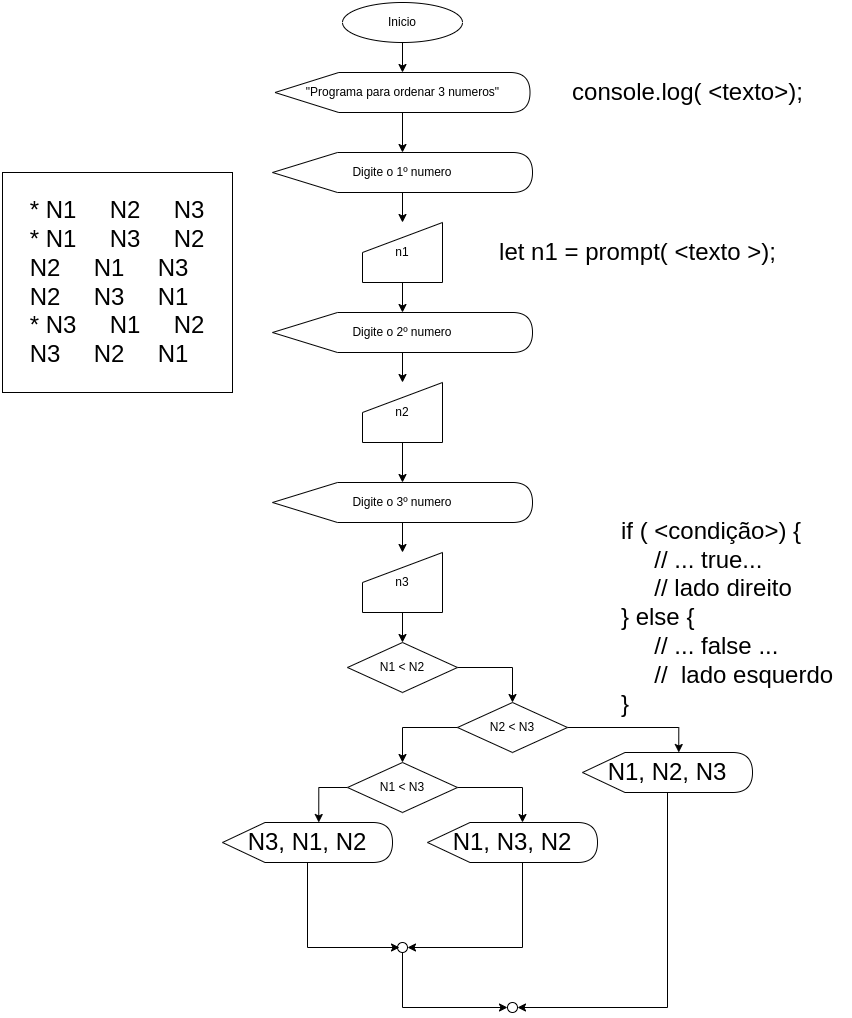

The diagram above was exported from draw.io. Its source (the exported page's mxGraphModel, read from the mxfile embedded in the PNG):
<mxGraphModel dx="1609" dy="467" grid="1" gridSize="10" guides="1" tooltips="1" connect="1" arrows="1" fold="1" page="1" pageScale="1" pageWidth="827" pageHeight="1169" math="0" shadow="0">
  <root>
    <mxCell id="0" />
    <mxCell id="1" parent="0" />
    <mxCell id="SAqUCpEYqrT2aKuun02q-11" style="edgeStyle=orthogonalEdgeStyle;rounded=0;orthogonalLoop=1;jettySize=auto;html=1;" edge="1" parent="1" source="SAqUCpEYqrT2aKuun02q-1" target="SAqUCpEYqrT2aKuun02q-2">
      <mxGeometry relative="1" as="geometry" />
    </mxCell>
    <mxCell id="SAqUCpEYqrT2aKuun02q-1" value="Inicio" style="ellipse;whiteSpace=wrap;html=1;" vertex="1" parent="1">
      <mxGeometry x="320" y="10" width="120" height="40" as="geometry" />
    </mxCell>
    <mxCell id="SAqUCpEYqrT2aKuun02q-10" style="edgeStyle=orthogonalEdgeStyle;rounded=0;orthogonalLoop=1;jettySize=auto;html=1;" edge="1" parent="1" source="SAqUCpEYqrT2aKuun02q-2" target="SAqUCpEYqrT2aKuun02q-3">
      <mxGeometry relative="1" as="geometry" />
    </mxCell>
    <mxCell id="SAqUCpEYqrT2aKuun02q-2" value="&quot;Programa para ordenar 3 numeros&quot;" style="shape=display;whiteSpace=wrap;html=1;" vertex="1" parent="1">
      <mxGeometry x="252.5" y="80" width="255" height="40" as="geometry" />
    </mxCell>
    <mxCell id="SAqUCpEYqrT2aKuun02q-5" value="" style="edgeStyle=orthogonalEdgeStyle;rounded=0;orthogonalLoop=1;jettySize=auto;html=1;" edge="1" parent="1" source="SAqUCpEYqrT2aKuun02q-3" target="SAqUCpEYqrT2aKuun02q-4">
      <mxGeometry relative="1" as="geometry" />
    </mxCell>
    <mxCell id="SAqUCpEYqrT2aKuun02q-3" value="Digite o 1º numero" style="shape=display;whiteSpace=wrap;html=1;" vertex="1" parent="1">
      <mxGeometry x="250" y="160" width="260" height="40" as="geometry" />
    </mxCell>
    <mxCell id="SAqUCpEYqrT2aKuun02q-15" style="edgeStyle=orthogonalEdgeStyle;rounded=0;orthogonalLoop=1;jettySize=auto;html=1;" edge="1" parent="1" source="SAqUCpEYqrT2aKuun02q-4" target="SAqUCpEYqrT2aKuun02q-13">
      <mxGeometry relative="1" as="geometry" />
    </mxCell>
    <mxCell id="SAqUCpEYqrT2aKuun02q-4" value="n1" style="shape=manualInput;whiteSpace=wrap;html=1;" vertex="1" parent="1">
      <mxGeometry x="340" y="230" width="80" height="60" as="geometry" />
    </mxCell>
    <mxCell id="SAqUCpEYqrT2aKuun02q-12" value="" style="edgeStyle=orthogonalEdgeStyle;rounded=0;orthogonalLoop=1;jettySize=auto;html=1;" edge="1" parent="1" source="SAqUCpEYqrT2aKuun02q-13" target="SAqUCpEYqrT2aKuun02q-14">
      <mxGeometry relative="1" as="geometry" />
    </mxCell>
    <mxCell id="SAqUCpEYqrT2aKuun02q-13" value="Digite o 2º numero" style="shape=display;whiteSpace=wrap;html=1;" vertex="1" parent="1">
      <mxGeometry x="250" y="320" width="260" height="40" as="geometry" />
    </mxCell>
    <mxCell id="SAqUCpEYqrT2aKuun02q-19" style="edgeStyle=orthogonalEdgeStyle;rounded=0;orthogonalLoop=1;jettySize=auto;html=1;" edge="1" parent="1" source="SAqUCpEYqrT2aKuun02q-14" target="SAqUCpEYqrT2aKuun02q-17">
      <mxGeometry relative="1" as="geometry" />
    </mxCell>
    <mxCell id="SAqUCpEYqrT2aKuun02q-14" value="n2" style="shape=manualInput;whiteSpace=wrap;html=1;" vertex="1" parent="1">
      <mxGeometry x="340" y="390" width="80" height="60" as="geometry" />
    </mxCell>
    <mxCell id="SAqUCpEYqrT2aKuun02q-16" value="" style="edgeStyle=orthogonalEdgeStyle;rounded=0;orthogonalLoop=1;jettySize=auto;html=1;" edge="1" parent="1" source="SAqUCpEYqrT2aKuun02q-17" target="SAqUCpEYqrT2aKuun02q-18">
      <mxGeometry relative="1" as="geometry" />
    </mxCell>
    <mxCell id="SAqUCpEYqrT2aKuun02q-17" value="Digite o 3º numero" style="shape=display;whiteSpace=wrap;html=1;" vertex="1" parent="1">
      <mxGeometry x="250" y="490" width="260" height="40" as="geometry" />
    </mxCell>
    <mxCell id="SAqUCpEYqrT2aKuun02q-22" value="" style="edgeStyle=orthogonalEdgeStyle;rounded=0;orthogonalLoop=1;jettySize=auto;html=1;fontSize=24;" edge="1" parent="1" source="SAqUCpEYqrT2aKuun02q-18" target="SAqUCpEYqrT2aKuun02q-21">
      <mxGeometry relative="1" as="geometry" />
    </mxCell>
    <mxCell id="SAqUCpEYqrT2aKuun02q-18" value="n3" style="shape=manualInput;whiteSpace=wrap;html=1;" vertex="1" parent="1">
      <mxGeometry x="340" y="560" width="80" height="60" as="geometry" />
    </mxCell>
    <mxCell id="SAqUCpEYqrT2aKuun02q-20" value="&lt;div style=&quot;text-align: left&quot;&gt;&lt;span style=&quot;font-size: 24px&quot;&gt;* N1&amp;nbsp; &amp;nbsp; &amp;nbsp;N2&amp;nbsp; &amp;nbsp; &amp;nbsp;N3&lt;/span&gt;&lt;/div&gt;&lt;font style=&quot;font-size: 24px&quot;&gt;&lt;div style=&quot;text-align: left&quot;&gt;&lt;span&gt;* N1&amp;nbsp; &amp;nbsp; &amp;nbsp;N3&amp;nbsp; &amp;nbsp; &amp;nbsp;N2&lt;/span&gt;&lt;/div&gt;&lt;div style=&quot;text-align: left&quot;&gt;&lt;span&gt;N2&amp;nbsp; &amp;nbsp; &amp;nbsp;N1&amp;nbsp; &amp;nbsp; &amp;nbsp;N3&lt;/span&gt;&lt;/div&gt;&lt;div style=&quot;text-align: left&quot;&gt;&lt;span&gt;N2&amp;nbsp; &amp;nbsp; &amp;nbsp;N3&amp;nbsp; &amp;nbsp; &amp;nbsp;N1&lt;/span&gt;&lt;/div&gt;&lt;div style=&quot;text-align: left&quot;&gt;&lt;span&gt;* N3&amp;nbsp; &amp;nbsp; &amp;nbsp;N1&amp;nbsp; &amp;nbsp; &amp;nbsp;N2&lt;/span&gt;&lt;/div&gt;&lt;div style=&quot;text-align: left&quot;&gt;&lt;span&gt;N3&amp;nbsp; &amp;nbsp; &amp;nbsp;N2&amp;nbsp; &amp;nbsp; &amp;nbsp;N1&lt;/span&gt;&lt;/div&gt;&lt;/font&gt;" style="rounded=0;whiteSpace=wrap;html=1;" vertex="1" parent="1">
      <mxGeometry x="-20" y="180" width="230" height="220" as="geometry" />
    </mxCell>
    <mxCell id="SAqUCpEYqrT2aKuun02q-23" style="edgeStyle=orthogonalEdgeStyle;rounded=0;orthogonalLoop=1;jettySize=auto;html=1;fontSize=24;" edge="1" parent="1" source="SAqUCpEYqrT2aKuun02q-21">
      <mxGeometry relative="1" as="geometry">
        <mxPoint x="490" y="710" as="targetPoint" />
      </mxGeometry>
    </mxCell>
    <mxCell id="SAqUCpEYqrT2aKuun02q-21" value="N1 &amp;lt; N2" style="rhombus;whiteSpace=wrap;html=1;" vertex="1" parent="1">
      <mxGeometry x="325" y="650" width="110" height="50" as="geometry" />
    </mxCell>
    <mxCell id="SAqUCpEYqrT2aKuun02q-25" style="edgeStyle=orthogonalEdgeStyle;rounded=0;orthogonalLoop=1;jettySize=auto;html=1;fontSize=24;entryX=0;entryY=0;entryDx=96.25;entryDy=0;entryPerimeter=0;" edge="1" parent="1" source="SAqUCpEYqrT2aKuun02q-24" target="SAqUCpEYqrT2aKuun02q-26">
      <mxGeometry relative="1" as="geometry">
        <mxPoint x="590" y="770" as="targetPoint" />
      </mxGeometry>
    </mxCell>
    <mxCell id="SAqUCpEYqrT2aKuun02q-28" style="edgeStyle=orthogonalEdgeStyle;rounded=0;orthogonalLoop=1;jettySize=auto;html=1;fontSize=24;exitX=0.064;exitY=0.52;exitDx=0;exitDy=0;exitPerimeter=0;entryX=0.5;entryY=0;entryDx=0;entryDy=0;" edge="1" parent="1" source="SAqUCpEYqrT2aKuun02q-24" target="SAqUCpEYqrT2aKuun02q-29">
      <mxGeometry relative="1" as="geometry">
        <mxPoint x="330" y="770" as="targetPoint" />
        <Array as="points">
          <mxPoint x="442" y="735" />
          <mxPoint x="380" y="735" />
        </Array>
      </mxGeometry>
    </mxCell>
    <mxCell id="SAqUCpEYqrT2aKuun02q-24" value="N2 &amp;lt; N3" style="rhombus;whiteSpace=wrap;html=1;" vertex="1" parent="1">
      <mxGeometry x="435" y="710" width="110" height="50" as="geometry" />
    </mxCell>
    <mxCell id="SAqUCpEYqrT2aKuun02q-39" style="edgeStyle=orthogonalEdgeStyle;rounded=0;orthogonalLoop=1;jettySize=auto;html=1;fontSize=24;entryX=1;entryY=0.5;entryDx=0;entryDy=0;" edge="1" parent="1" source="SAqUCpEYqrT2aKuun02q-26" target="SAqUCpEYqrT2aKuun02q-38">
      <mxGeometry relative="1" as="geometry">
        <mxPoint x="600" y="1040" as="targetPoint" />
        <Array as="points">
          <mxPoint x="645" y="1015" />
        </Array>
      </mxGeometry>
    </mxCell>
    <mxCell id="SAqUCpEYqrT2aKuun02q-26" value="N1, N2, N3" style="shape=display;whiteSpace=wrap;html=1;fontSize=24;" vertex="1" parent="1">
      <mxGeometry x="560" y="760" width="170" height="40" as="geometry" />
    </mxCell>
    <mxCell id="SAqUCpEYqrT2aKuun02q-35" style="edgeStyle=orthogonalEdgeStyle;rounded=0;orthogonalLoop=1;jettySize=auto;html=1;entryX=1;entryY=0.5;entryDx=0;entryDy=0;fontSize=24;" edge="1" parent="1" source="SAqUCpEYqrT2aKuun02q-27" target="SAqUCpEYqrT2aKuun02q-34">
      <mxGeometry relative="1" as="geometry">
        <Array as="points">
          <mxPoint x="500" y="955" />
        </Array>
      </mxGeometry>
    </mxCell>
    <mxCell id="SAqUCpEYqrT2aKuun02q-27" value="N1, N3, N2" style="shape=display;whiteSpace=wrap;html=1;fontSize=24;" vertex="1" parent="1">
      <mxGeometry x="405" y="830" width="170" height="40" as="geometry" />
    </mxCell>
    <mxCell id="SAqUCpEYqrT2aKuun02q-31" style="edgeStyle=orthogonalEdgeStyle;rounded=0;orthogonalLoop=1;jettySize=auto;html=1;fontSize=24;" edge="1" parent="1" source="SAqUCpEYqrT2aKuun02q-29">
      <mxGeometry relative="1" as="geometry">
        <mxPoint x="500" y="830" as="targetPoint" />
        <Array as="points">
          <mxPoint x="500" y="795" />
        </Array>
      </mxGeometry>
    </mxCell>
    <mxCell id="SAqUCpEYqrT2aKuun02q-33" style="edgeStyle=orthogonalEdgeStyle;rounded=0;orthogonalLoop=1;jettySize=auto;html=1;entryX=0;entryY=0;entryDx=96.25;entryDy=0;entryPerimeter=0;fontSize=24;" edge="1" parent="1" source="SAqUCpEYqrT2aKuun02q-29" target="SAqUCpEYqrT2aKuun02q-32">
      <mxGeometry relative="1" as="geometry">
        <Array as="points">
          <mxPoint x="296" y="795" />
        </Array>
      </mxGeometry>
    </mxCell>
    <mxCell id="SAqUCpEYqrT2aKuun02q-29" value="N1 &amp;lt; N3" style="rhombus;whiteSpace=wrap;html=1;" vertex="1" parent="1">
      <mxGeometry x="325" y="770" width="110" height="50" as="geometry" />
    </mxCell>
    <mxCell id="SAqUCpEYqrT2aKuun02q-32" value="N3, N1, N2" style="shape=display;whiteSpace=wrap;html=1;fontSize=24;" vertex="1" parent="1">
      <mxGeometry x="200" y="830" width="170" height="40" as="geometry" />
    </mxCell>
    <mxCell id="SAqUCpEYqrT2aKuun02q-40" style="edgeStyle=orthogonalEdgeStyle;rounded=0;orthogonalLoop=1;jettySize=auto;html=1;fontSize=24;entryX=0;entryY=0.5;entryDx=0;entryDy=0;" edge="1" parent="1" source="SAqUCpEYqrT2aKuun02q-34" target="SAqUCpEYqrT2aKuun02q-38">
      <mxGeometry relative="1" as="geometry">
        <mxPoint x="460" y="1020" as="targetPoint" />
        <Array as="points">
          <mxPoint x="380" y="1015" />
        </Array>
      </mxGeometry>
    </mxCell>
    <mxCell id="SAqUCpEYqrT2aKuun02q-34" value="" style="ellipse;whiteSpace=wrap;html=1;aspect=fixed;fontSize=24;" vertex="1" parent="1">
      <mxGeometry x="375" y="950" width="10" height="10" as="geometry" />
    </mxCell>
    <mxCell id="SAqUCpEYqrT2aKuun02q-37" style="edgeStyle=orthogonalEdgeStyle;rounded=0;orthogonalLoop=1;jettySize=auto;html=1;fontSize=24;" edge="1" parent="1" source="SAqUCpEYqrT2aKuun02q-32">
      <mxGeometry relative="1" as="geometry">
        <mxPoint x="377" y="955" as="targetPoint" />
        <mxPoint x="285" y="870" as="sourcePoint" />
        <Array as="points">
          <mxPoint x="285" y="955" />
          <mxPoint x="377" y="955" />
        </Array>
      </mxGeometry>
    </mxCell>
    <mxCell id="SAqUCpEYqrT2aKuun02q-38" value="" style="ellipse;whiteSpace=wrap;html=1;aspect=fixed;fontSize=24;" vertex="1" parent="1">
      <mxGeometry x="485" y="1010" width="10" height="10" as="geometry" />
    </mxCell>
    <mxCell id="SAqUCpEYqrT2aKuun02q-41" value="console.log( &amp;lt;texto&amp;gt;);" style="text;html=1;align=center;verticalAlign=middle;resizable=0;points=[];autosize=1;strokeColor=none;fillColor=none;fontSize=24;" vertex="1" parent="1">
      <mxGeometry x="540" y="85" width="250" height="30" as="geometry" />
    </mxCell>
    <mxCell id="SAqUCpEYqrT2aKuun02q-42" value="let n1 = prompt( &amp;lt;texto &amp;gt;);" style="text;html=1;align=center;verticalAlign=middle;resizable=0;points=[];autosize=1;strokeColor=none;fillColor=none;fontSize=24;" vertex="1" parent="1">
      <mxGeometry x="470" y="245" width="290" height="30" as="geometry" />
    </mxCell>
    <mxCell id="SAqUCpEYqrT2aKuun02q-43" value="if ( &amp;lt;condição&amp;gt;) {&amp;nbsp; &amp;nbsp;&lt;br&gt;&amp;nbsp; &amp;nbsp; &amp;nbsp;// ... true...&amp;nbsp;&lt;br&gt;&amp;nbsp; &amp;nbsp; &amp;nbsp;// lado direito&lt;br&gt;} else { &lt;br&gt;&amp;nbsp; &amp;nbsp; &amp;nbsp;// ... false ... &lt;br&gt;&amp;nbsp; &amp;nbsp; &amp;nbsp;//&amp;nbsp; lado esquerdo&lt;br&gt;}" style="text;html=1;align=left;verticalAlign=middle;resizable=0;points=[];autosize=1;strokeColor=none;fillColor=none;fontSize=24;" vertex="1" parent="1">
      <mxGeometry x="597" y="520" width="230" height="210" as="geometry" />
    </mxCell>
  </root>
</mxGraphModel>